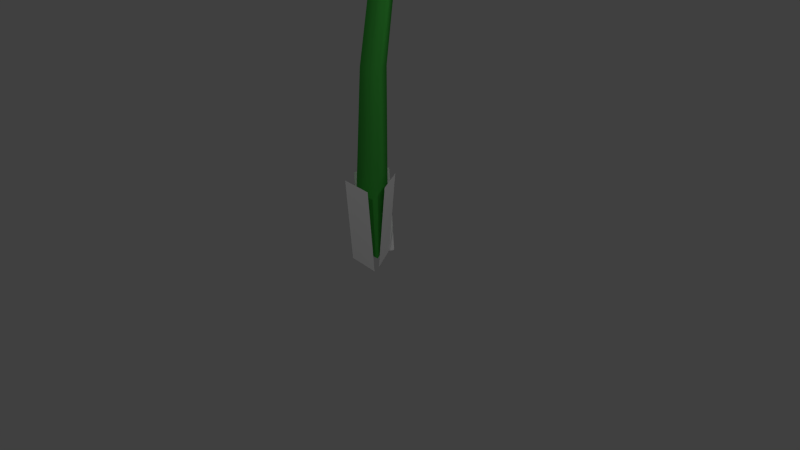 # Source: pellet-posy.blend  (saved by Blender 2.72.0; exported with 4.5.12 LTS)
import bpy
from mathutils import Matrix  # noqa: F401  (used for matrix-valued properties, if any)

bpy.ops.wm.read_factory_settings(use_empty=True)
scene = bpy.context.scene
scene.name = 'Scene'

# ---- collections
col_collection_1 = bpy.data.collections.new('Collection 1'); scene.collection.children.link(col_collection_1)

# ---- materials (node trees are filled in below, after node groups)
mat_baseleaves = bpy.data.materials.new('BaseLeaves')
mat_baseleaves.alpha_threshold = 0.0
mat_baseleaves.use_transparent_shadow = False
mat_baseleaves.diffuse_color = (1.0, 1.0, 1.0, 1.0)
mat_baseleaves.roughness = 0.5
mat_stem = bpy.data.materials.new('Stem')
mat_stem.alpha_threshold = 0.0
mat_stem.use_transparent_shadow = False
mat_stem.diffuse_color = (0.05669, 0.4291, 0.05669, 1.0)
mat_stem.roughness = 0.5
mat_stem.specular_intensity = 0.25
mat_red_pellet = bpy.data.materials.new('red_pellet')
mat_red_pellet.alpha_threshold = 0.0
mat_red_pellet.use_transparent_shadow = False
mat_red_pellet.diffuse_color = (1.0, 0.0, 0.0, 1.0)
mat_red_pellet.roughness = 0.5
mat_red_pellet.specular_intensity = 1.0
mat_number = bpy.data.materials.new('Number')
mat_number.alpha_threshold = 0.0
mat_number.use_transparent_shadow = False
mat_number.roughness = 0.5
mat_petal = bpy.data.materials.new('Petal')
mat_petal.alpha_threshold = 0.0
mat_petal.use_transparent_shadow = False
mat_petal.roughness = 0.5
mat_leaves = bpy.data.materials.new('Leaves')
mat_leaves.alpha_threshold = 0.0
mat_leaves.use_transparent_shadow = False
mat_leaves.roughness = 0.5
mat_leaves.specular_intensity = 0.2
mat_base = bpy.data.materials.new('Base')
mat_base.alpha_threshold = 0.0
mat_base.use_transparent_shadow = False
mat_base.diffuse_color = (0.0, 0.329, 0.0, 1.0)
mat_base.roughness = 0.5

# ---- material node trees

# ---- world
world_world = bpy.data.worlds.new('World'); scene.world = world_world
world_world.color = (0.05088, 0.05088, 0.05088)
world_world.use_sun_shadow = False
world_world.sun_shadow_jitter_overblur = 0.0
world_world.cycles.sampling_method = 'MANUAL'
world_world.cycles.sample_map_resolution = 256

# ---- cameras
cam_camera = bpy.data.cameras.new('Camera')
cam_camera.clip_end = 100.0
cam_camera.lens = 35.0
cam_camera.sensor_width = 32.0
cam_camera.sensor_height = 18.0
cam_camera.ortho_scale = 7.314
cam_camera.dof.focus_distance = 0.0
cam_camera.dof.aperture_fstop = 128.0

# ---- lights
light_lamp_003 = bpy.data.lights.new('Lamp.003', 'POINT')
light_lamp_003.transmission_factor = 0.0
light_lamp_003.cutoff_distance = 30.0
light_lamp_003.energy = 100.0
light_lamp_003.shadow_buffer_clip_start = 1.001
light_lamp_003.shadow_soft_size = 0.1
light_lamp_003.shadow_maximum_resolution = 0.006
light_lamp_003.use_absolute_resolution = True
light_lamp_003.cycles.use_multiple_importance_sampling = False
light_lamp_002 = bpy.data.lights.new('Lamp.002', 'POINT')
light_lamp_002.transmission_factor = 0.0
light_lamp_002.cutoff_distance = 30.0
light_lamp_002.energy = 100.0
light_lamp_002.shadow_buffer_clip_start = 1.001
light_lamp_002.shadow_soft_size = 0.1
light_lamp_002.shadow_maximum_resolution = 0.006
light_lamp_002.use_absolute_resolution = True
light_lamp_002.cycles.use_multiple_importance_sampling = False
light_lamp_001 = bpy.data.lights.new('Lamp.001', 'POINT')
light_lamp_001.transmission_factor = 0.0
light_lamp_001.cutoff_distance = 30.0
light_lamp_001.energy = 100.0
light_lamp_001.shadow_buffer_clip_start = 1.001
light_lamp_001.shadow_soft_size = 0.1
light_lamp_001.shadow_maximum_resolution = 0.006
light_lamp_001.use_absolute_resolution = True
light_lamp_001.cycles.use_multiple_importance_sampling = False
light_lamp = bpy.data.lights.new('Lamp', 'POINT')
light_lamp.transmission_factor = 0.0
light_lamp.cutoff_distance = 30.0
light_lamp.energy = 100.0
light_lamp.shadow_buffer_clip_start = 1.001
light_lamp.shadow_soft_size = 0.1
light_lamp.shadow_maximum_resolution = 0.006
light_lamp.use_absolute_resolution = True
light_lamp.cycles.use_multiple_importance_sampling = False

# ---- meshes
me_plane = bpy.data.meshes.new('Plane')
me_plane.from_pydata([(0.2486, -0.2866, 1.041), (-0.2139, -0.2473, 1.041), (0.2548, -0.2142, -0.06983), (-0.2078, -0.1749, -0.06983), (0.05629, 0.3453, 1.041), (0.2932, -0.05018, 1.041), (-0.02838, 0.2946, -0.06983), (0.2085, -0.1009, -0.06983), (-0.3348, 0.00106, 1.041), (-0.1343, 0.4197, 1.041), (-0.1954, -0.06574, -0.06983), (0.005165, 0.3529, -0.06983), (-1.3e-09, 0.2513, 0.06731), (-6.488e-09, 0.1835, 5.443), (0.2176, -0.1256, 0.06731), (0.1087, 0.05343, 5.306), (-0.2176, -0.1256, 0.06731), (-0.1087, 0.05343, 5.306), (-3.046e-09, 0.2837, 2.432), (0.1616, 0.003706, 2.432), (-0.1616, 0.003706, 2.432), (-2.369e-09, 0.4468, 3.48), (0.1467, 0.2024, 3.55), (-0.1467, 0.2024, 3.55), (-5.3e-09, 0.691, 4.251), (0.1129, 0.4955, 4.251), (-0.1129, 0.4955, 4.251), (0.004024, 0.6043, 5.004), (0.1103, 0.4293, 4.948), (-0.1022, 0.4293, 4.948), (-0.5968, -0.5884, 5.526), (-0.673, -0.583, 5.458), (-0.673, -0.2974, 5.165), (-0.5968, -0.2299, 5.158), (-0.5926, -0.1109, 5.991), (-0.6683, -0.04268, 5.985), (-0.6683, 0.2429, 5.692), (-0.5926, 0.2476, 5.624), (-0.013, 0.1252, 6.222), (-0.01245, 0.2245, 6.245), (-0.01245, 0.51, 5.952), (-0.013, 0.4837, 5.854), (0.5624, -0.1161, 5.986), (0.6386, -0.0486, 5.979), (0.6386, 0.237, 5.686), (0.5624, 0.2424, 5.619), (0.5582, -0.5936, 5.521), (0.6338, -0.5889, 5.452), (0.6338, -0.3033, 5.16), (0.5582, -0.2351, 5.153), (-0.02143, -0.8297, 5.291), (-0.02199, -0.856, 5.192), (-0.02199, -0.5705, 4.899), (-0.02143, -0.4712, 4.923), (-0.3181, -0.7316, 5.465), (0.1532, -0.7352, 5.461), (-0.3156, -0.05896, 6.121), (0.1557, -0.06254, 6.117), (-0.02054, 0.5963, 5.908), (-0.02054, 0.5658, 6.655), (0.6648, 0.3129, 5.632), (1.097, 0.1036, 6.205), (0.6648, -0.2537, 5.08), (1.097, -0.8206, 5.304), (-0.02054, -0.537, 4.804), (-0.02054, -1.283, 4.853), (-0.7059, -0.2537, 5.08), (-1.138, -0.8206, 5.304), (-0.7059, 0.3129, 5.632), (-1.138, 0.1036, 6.205), (-0.02054, 0.5539, 6.255), (0.8483, 0.1948, 5.905), (0.8483, -0.5236, 5.205), (-0.02054, -0.8828, 4.855), (-0.8894, -0.5236, 5.205), (-0.8894, 0.1948, 5.905), (0.6576, -0.2583, 5.075), (-0.02216, -0.5352, 4.805), (-0.02216, -0.5352, 4.805), (0.6576, -0.2583, 5.075), (0.6626, 0.3018, 5.621), (-0.01228, 0.5849, 5.897), (-0.6921, 0.3079, 5.627), (-0.697, -0.2521, 5.081), (0.1448, 0.7759, 5.199), (-0.1227, 0.5984, 5.882), (0.5674, 0.3571, 5.647), (0.501, 0.4942, 4.916), (0.5299, 0.4866, 5.773), (0.7826, 0.05788, 5.355), (0.4144, 0.2766, 4.617), (0.713, 0.1052, 5.401), (0.48, -0.4018, 4.907), (0.1046, 0.05677, 4.59), (0.4803, -0.3734, 4.934), (-0.08805, -0.5327, 4.779), (-0.3595, 0.08998, 4.605), (0.02703, -0.4906, 4.82), (-0.6466, -0.2882, 5.017), (-0.5804, 0.1502, 4.757), (-0.6083, -0.4076, 4.901), (-0.8653, 0.06533, 5.362), (-0.4104, 0.8128, 5.259), (-0.7292, 0.4255, 5.713), (0.01812, 0.6408, 5.923), (-0.557, 0.5579, 5.018), (-0.8049, 0.0001619, 5.299), (-0.5173, 0.4881, 5.774), (0.1448, 0.7759, 5.199), (-0.1227, 0.5984, 5.882), (0.5674, 0.3571, 5.647), (0.501, 0.4942, 4.916), (0.5299, 0.4866, 5.773), (0.7826, 0.05788, 5.355), (0.4144, 0.2766, 4.617), (0.713, 0.1052, 5.401), (0.48, -0.4018, 4.907), (0.1046, 0.05677, 4.59), (0.4803, -0.3734, 4.934), (-0.08805, -0.5327, 4.779), (-0.3595, 0.08998, 4.605), (0.02703, -0.4906, 4.82), (-0.6466, -0.2882, 5.017), (-0.5804, 0.1502, 4.757), (-0.6083, -0.4076, 4.901), (-0.8653, 0.06533, 5.362), (-0.4104, 0.8128, 5.259), (-0.7292, 0.4255, 5.713), (0.01812, 0.6408, 5.923), (-0.557, 0.5579, 5.018), (-0.8049, 0.0001619, 5.299), (-0.5173, 0.4881, 5.774), (-0.02054, 0.5963, 5.908), (-0.02054, 0.5658, 6.655), (0.6648, 0.3129, 5.632), (1.097, 0.1036, 6.205), (0.6648, -0.2537, 5.08), (1.097, -0.8206, 5.304), (-0.02054, -0.537, 4.804), (-0.02054, -1.283, 4.853), (-0.7059, -0.2537, 5.08), (-1.138, -0.8206, 5.304), (-0.7059, 0.3129, 5.632), (-1.138, 0.1036, 6.205), (-0.02054, 0.5539, 6.255), (0.8483, 0.1948, 5.905), (0.8483, -0.5236, 5.205), (-0.02054, -0.8828, 4.855), (-0.8894, -0.5236, 5.205), (-0.8894, 0.1948, 5.905), (0.6626, 0.3018, 5.621), (-0.01228, 0.5849, 5.897), (-0.6921, 0.3079, 5.627), (-0.697, -0.2521, 5.081)], [], [(0, 1, 3, 2), (4, 5, 7, 6), (8, 9, 11, 10), (27, 13, 15, 28), (29, 17, 13, 27), (28, 15, 17, 29), (12, 18, 19, 14), (16, 20, 18, 12), (14, 19, 20, 16), (18, 21, 22, 19), (20, 23, 21, 18), (19, 22, 23, 20), (21, 24, 25, 22), (23, 26, 24, 21), (22, 25, 26, 23), (24, 27, 28, 25), (26, 29, 27, 24), (25, 28, 29, 26), (33, 32, 36, 37), (32, 31, 35, 36), (31, 30, 34, 35), (37, 36, 40, 41), (36, 35, 39, 40), (35, 34, 38, 39), (41, 40, 44, 45), (40, 39, 43, 44), (39, 38, 42, 43), (45, 44, 48, 49), (44, 43, 47, 48), (43, 42, 46, 47), (49, 48, 52, 53), (48, 47, 51, 52), (47, 46, 50, 51), (37, 41, 45, 33), (38, 34, 30, 42), (49, 53, 33, 45), (30, 50, 46, 42), (53, 52, 32, 33), (52, 51, 31, 32), (51, 50, 30, 31), (54, 55, 57, 56), (70, 59, 61, 71), (71, 61, 63, 72), (72, 63, 65, 73), (73, 65, 67, 74), (75, 69, 59, 70), (74, 67, 69, 75), (58, 70, 71, 60), (60, 71, 72, 62), (62, 72, 73, 64), (64, 73, 74, 66), (68, 75, 70, 58), (66, 74, 75, 68), (153, 150, 76, 77), (87, 88, 89), (84, 85, 86), (93, 94, 95), (90, 91, 92), (99, 100, 101), (96, 97, 98), (102, 103, 104), (105, 106, 107), (83, 78, 79, 80), (81, 82, 83, 80), (111, 113, 112), (108, 110, 109), (117, 119, 118), (114, 116, 115), (123, 125, 124), (120, 122, 121), (126, 128, 127), (129, 131, 130), (144, 145, 135, 133), (145, 146, 137, 135), (146, 147, 139, 137), (147, 148, 141, 139), (149, 144, 133, 143), (148, 149, 143, 141), (132, 134, 145, 144), (134, 136, 146, 145), (136, 138, 147, 146), (138, 140, 148, 147), (142, 132, 144, 149), (140, 142, 149, 148), (151, 150, 153, 152)])
me_plane.polygons.foreach_set('use_smooth', [0, 0, 0, 1, 1, 1, 1, 1, 1, 1, 1, 1, 1, 1, 1, 1, 1, 1, 1, 1, 1, 1, 1, 1, 1, 1, 1, 1, 1, 1, 1, 1, 1, 1, 1, 1, 1, 1, 1, 1, 0, 1, 1, 1, 1, 1, 1, 1, 1, 1, 1, 1, 1, 1, 0, 0, 0, 0, 0, 0, 0, 0, 1, 1, 0, 0, 0, 0, 0, 0, 0, 0, 1, 1, 1, 1, 1, 1, 1, 1, 1, 1, 1, 1, 1])
me_plane.polygons.foreach_set('material_index', [0, 0, 0, 1, 1, 1, 1, 1, 1, 1, 1, 1, 1, 1, 1, 1, 1, 1, 2, 2, 2, 2, 2, 2, 2, 2, 2, 2, 2, 2, 2, 2, 2, 2, 2, 2, 2, 2, 2, 2, 3, 4, 4, 4, 4, 4, 4, 4, 4, 4, 4, 4, 4, 6, 5, 5, 5, 5, 5, 5, 5, 5, 6, 6, 5, 5, 5, 5, 5, 5, 5, 5, 4, 4, 4, 4, 4, 4, 4, 4, 4, 4, 4, 4, 6])
_uv = me_plane.uv_layers.new(name='UVMap')
_uv.uv.foreach_set('vector', [1.036, 0.9987, -0.03504, 0.9928, -0.0358, -0.02065, 1.035, -0.01469, 0.9952, 1.0, 0.00189, 0.999, 0.004787, -0.006552, 0.9981, -0.005105, 1.013, 0.9955, -0.011, 0.9964, -0.01284, -0.0006645, 1.011, -0.001551, 0.0, 0.0, 0.0, 0.0, 0.0, 0.0, 0.0, 0.0, 0.0, 0.0, 0.0, 0.0, 0.0, 0.0, 0.0, 0.0, 0.0, 0.0, 0.0, 0.0, 0.0, 0.0, 0.0, 0.0, 0.0, 0.0, 0.0, 0.0, 0.0, 0.0, 0.0, 0.0, 0.0, 0.0, 0.0, 0.0, 0.0, 0.0, 0.0, 0.0, 0.0, 0.0, 0.0, 0.0, 0.0, 0.0, 0.0, 0.0, 0.0, 0.0, 0.0, 0.0, 0.0, 0.0, 0.0, 0.0, 0.0, 0.0, 0.0, 0.0, 0.0, 0.0, 0.0, 0.0, 0.0, 0.0, 0.0, 0.0, 0.0, 0.0, 0.0, 0.0, 0.0, 0.0, 0.0, 0.0, 0.0, 0.0, 0.0, 0.0, 0.0, 0.0, 0.0, 0.0, 0.0, 0.0, 0.0, 0.0, 0.0, 0.0, 0.0, 0.0, 0.0, 0.0, 0.0, 0.0, 0.0, 0.0, 0.0, 0.0, 0.0, 0.0, 0.0, 0.0, 0.0, 0.0, 0.0, 0.0, 0.0, 0.0, 0.0, 0.0, 0.0, 0.0, 0.0, 0.0, 0.0, 0.0, 0.0, 0.0, 0.0, 0.0, 0.0, 0.0, 0.0, 0.0, 0.0, 0.0, 0.0, 0.0, 0.0, 0.0, 0.0, 0.0, 0.0, 0.0, 0.0, 0.0, 0.0, 0.0, 0.0, 0.0, 0.0, 0.0, 0.0, 0.0, 0.0, 0.0, 0.0, 0.0, 0.0, 0.0, 0.0, 0.0, 0.0, 0.0, 0.0, 0.0, 0.0, 0.0, 0.0, 0.0, 0.0, 0.0, 0.0, 0.0, 0.0, 0.0, 0.0, 0.0, 0.0, 0.0, 0.0, 0.0, 0.0, 0.0, 0.0, 0.0, 0.0, 0.0, 0.0, 0.0, 0.0, 0.0, 0.0, 0.0, 0.0, 0.0, 0.0, 0.0, 0.0, 0.0, 0.0, 0.0, 0.0, 0.0, 0.0, 0.0, 0.0, 0.0, 0.0, 0.0, 0.0, 0.0, 0.0, 0.0, 0.0, 0.0, 0.0, 0.0, 0.0, 0.0, 0.0, 0.0, 0.0, 0.0, 0.0, 0.0, 0.0, 0.0, 0.0, 0.0, 0.0, 0.0, 0.0, 0.0, 0.0, 0.0, 0.0, 0.0, 0.0, 0.0, 0.0, 0.0, 0.0, 0.0, 0.0, 0.0, 0.0, 0.0, 0.0, 0.0, 0.0, 0.0, 0.0, 0.0, 0.0, 0.0, 0.0, 0.0, 0.0, 0.0, 0.0, 0.0, 0.0, 0.0, 0.0, 0.0, 0.0, 0.0, 0.0, 0.0, 0.0, 0.0, 0.0, 0.0, 0.0, 0.0, 0.0, 0.0, 0.0, 0.0, 0.0, 0.0, 0.0, 0.0, 0.0, 0.0, 0.0, 0.0, 0.0, 0.0, 0.0, 0.0, 0.0, 0.0, 0.0, 0.0, 0.0, 0.0, 0.0, 0.0, 0.0, 0.0, 0.0, 0.0, 0.0, 0.0, 0.1756, 0.0, 0.1756, 1.0, 0.0, 1.0, 2.047, 0.4992, 2.047, 0.995, 4.09, 0.995, 4.09, 0.4992, 3.072, 0.4992, 3.072, 0.995, 1.022, 0.995, 1.022, 0.4992, 4.09, 0.4992, 4.09, 0.995, 2.047, 0.995, 2.047, 0.4992, 2.047, 0.4992, 2.047, 0.995, 0.004188, 0.995, 0.004188, 0.4992, 0.01228, 0.4992, 0.01228, 0.995, 2.047, 0.995, 2.047, 0.4992, 1.022, 0.4992, 1.022, 0.995, 3.072, 0.995, 3.072, 0.4992, 2.047, 0.003345, 2.047, 0.4992, 4.09, 0.4992, 4.09, 0.003345, 3.072, 0.003345, 3.072, 0.4992, 1.022, 0.4992, 1.022, 0.003345, 4.09, 0.003345, 4.09, 0.4992, 2.047, 0.4992, 2.047, 0.003345, 2.047, 0.003345, 2.047, 0.4992, 0.004188, 0.4992, 0.004188, 0.003345, 0.01228, 0.003345, 0.01228, 0.4992, 2.047, 0.4992, 2.047, 0.003345, 1.022, 0.003345, 1.022, 0.4992, 3.072, 0.4992, 3.072, 0.003345, 0.0, 0.0, 0.0, 0.0, 0.0, 0.0, 0.0, 0.0, 0.4872, -0.1378, -0.08859, 0.9942, 1.112, 1.004, 0.4823, -0.1821, 1.107, 0.9991, -0.08859, 0.9991, 0.4872, -0.1427, -0.123, 0.9942, 1.102, 0.9991, 0.4971, -0.1378, 1.079, 0.9942, -0.07782, 0.9951, 0.5118, -0.1329, -0.1378, 0.9942, 1.127, 0.9991, 0.4971, -0.1575, 1.093, 0.9991, -0.1034, 0.9991, 0.4971, -0.1526, -0.1378, 1.009, 1.142, 1.004, 0.4922, -0.1821, 1.102, 0.9991, -0.128, 0.9991, 0.0, 0.0, 0.0, 0.0, 0.0, 0.0, 0.0, 0.0, 0.0, 0.0, 0.0, 0.0, 0.0, 0.0, 0.0, 0.0, 0.4872, -0.1378, 1.112, 1.004, -0.08859, 0.9942, 0.4823, -0.1821, -0.08859, 0.9991, 1.107, 0.9991, 0.4872, -0.1427, 1.102, 0.9991, -0.123, 0.9942, 0.4971, -0.1378, -0.07782, 0.9951, 1.079, 0.9942, 0.5118, -0.1329, 1.127, 0.9991, -0.1378, 0.9942, 0.4971, -0.1575, -0.1034, 0.9991, 1.093, 0.9991, 0.4971, -0.1526, 1.142, 1.004, -0.1378, 1.009, 0.4922, -0.1821, -0.128, 0.9991, 1.102, 0.9991, 2.047, 0.4992, 4.09, 0.4992, 4.09, 0.995, 2.047, 0.995, 3.072, 0.4992, 1.022, 0.4992, 1.022, 0.995, 3.072, 0.995, 4.09, 0.4992, 2.047, 0.4992, 2.047, 0.995, 4.09, 0.995, 2.047, 0.4992, 0.004188, 0.4992, 0.004188, 0.995, 2.047, 0.995, 0.01228, 0.4992, 2.047, 0.4992, 2.047, 0.995, 0.01228, 0.995, 1.022, 0.4992, 3.072, 0.4992, 3.072, 0.995, 1.022, 0.995, 2.047, 0.003345, 4.09, 0.003345, 4.09, 0.4992, 2.047, 0.4992, 3.072, 0.003345, 1.022, 0.003345, 1.022, 0.4992, 3.072, 0.4992, 4.09, 0.003345, 2.047, 0.003345, 2.047, 0.4992, 4.09, 0.4992, 2.047, 0.003345, 0.004188, 0.003345, 0.004188, 0.4992, 2.047, 0.4992, 0.01228, 0.003345, 2.047, 0.003345, 2.047, 0.4992, 0.01228, 0.4992, 1.022, 0.003345, 3.072, 0.003345, 3.072, 0.4992, 1.022, 0.4992, 0.0, 0.0, 0.0, 0.0, 0.0, 0.0, 0.0, 0.0])
me_plane.materials.append(mat_baseleaves)
me_plane.materials.append(mat_stem)
me_plane.materials.append(mat_red_pellet)
me_plane.materials.append(mat_number)
me_plane.materials.append(mat_petal)
me_plane.materials.append(mat_leaves)
me_plane.materials.append(mat_base)
me_plane.use_remesh_preserve_volume = False
me_plane.use_remesh_preserve_attributes = False
me_plane.use_mirror_vertex_groups = False
me_plane.update()
arm_armature = bpy.data.armatures.new('Armature')  # bones are not reproduced

# ---- objects
ob_armature = bpy.data.objects.new('Armature', arm_armature)
ob_posy = bpy.data.objects.new('Posy', me_plane)
ob_lamp_003 = bpy.data.objects.new('Lamp.003', light_lamp_003)
ob_lamp_002 = bpy.data.objects.new('Lamp.002', light_lamp_002)
ob_lamp_001 = bpy.data.objects.new('Lamp.001', light_lamp_001)
ob_lamp = bpy.data.objects.new('Lamp', light_lamp)
ob_camera = bpy.data.objects.new('Camera', cam_camera)

# ---- transforms, parenting, visibility, modifiers, constraints
ob_armature.location = (0.0, 0.0, 0.0)
ob_armature.lineart.crease_threshold = 0.0
ob_posy.parent = ob_armature
ob_posy.location = (0.0, 0.0, 0.0)
ob_posy.lineart.crease_threshold = 0.0
_vg = ob_posy.vertex_groups.new(name='stem')
_vg.add([0, 1, 2, 3, 4, 5, 6, 7, 8, 9, 10, 11, 12, 13, 14, 15, 16, 17, 18, 19, 20, 21, 22, 23, 24, 25, 26, 27, 28, 29], 1.0, 'REPLACE')
_vg = ob_posy.vertex_groups.new(name='head')
_vg.add([30, 31, 32, 33, 34, 35, 36, 37, 38, 39, 40, 41, 42, 43, 44, 45, 46, 47, 48, 49, 50, 51, 52, 53, 54, 55, 56, 57, 58, 59, 60, 61, 62, 63, 64, 65, 66, 67, 68, 69, 70, 71, 72, 73, 74, 75, 76, 77, 78, 79, 80, 81, 82, 83, 84, 85, 86, 87, 88, 89, 90, 91, 92, 93, 94, 95, 96, 97, 98, 99, 100, 101, 102, 103, 104, 105, 106, 107, 108, 109, 110, 111, 112, 113, 114, 115, 116, 117, 118, 119, 120, 121, 122, 123, 124, 125, 126, 127, 128, 129, 130, 131, 132, 133, 134, 135, 136, 137, 138, 139, 140, 141, 142, 143, 144, 145, 146, 147, 148, 149, 150, 151, 152, 153], 1.0, 'REPLACE')
_m = ob_posy.modifiers.new('Armature', 'ARMATURE')
_m.object = ob_armature
ob_lamp_003.location = (-0.6683, 4.204, 8.097)
ob_lamp_003.rotation_euler = (0.6503, 0.05522, 1.866)
ob_lamp_003.scale = (1.0, 1.0, 1.0)
ob_lamp_003.lock_rotations_4d = False
ob_lamp_003.empty_display_type = 'ARROWS'
ob_lamp_003.color = (0.0, 0.0, 0.0, 0.0)
ob_lamp_003.lineart.crease_threshold = 0.0
ob_lamp_002.location = (-5.469, -2.576, 7.264)
ob_lamp_002.rotation_euler = (0.6503, 0.05522, 1.866)
ob_lamp_002.scale = (1.0, 1.0, 1.0)
ob_lamp_002.lock_rotations_4d = False
ob_lamp_002.empty_display_type = 'ARROWS'
ob_lamp_002.color = (0.0, 0.0, 0.0, 0.0)
ob_lamp_002.lineart.crease_threshold = 0.0
ob_lamp_001.location = (3.373, -4.712, 5.736)
ob_lamp_001.rotation_euler = (0.6503, 0.05522, 1.866)
ob_lamp_001.scale = (1.0, 1.0, 1.0)
ob_lamp_001.lock_rotations_4d = False
ob_lamp_001.empty_display_type = 'ARROWS'
ob_lamp_001.color = (0.0, 0.0, 0.0, 0.0)
ob_lamp_001.lineart.crease_threshold = 0.0
ob_lamp.location = (4.076, 1.005, 5.904)
ob_lamp.rotation_euler = (0.6503, 0.05522, 1.866)
ob_lamp.scale = (1.0, 1.0, 1.0)
ob_lamp.lock_rotations_4d = False
ob_lamp.empty_display_type = 'ARROWS'
ob_lamp.color = (0.0, 0.0, 0.0, 0.0)
ob_lamp.lineart.crease_threshold = 0.0
ob_camera.location = (7.481, -6.508, 5.344)
ob_camera.rotation_euler = (1.109, 0.01082, 0.8149)
ob_camera.scale = (1.0, 1.0, 1.0)
ob_camera.lock_rotations_4d = False
ob_camera.empty_display_type = 'ARROWS'
ob_camera.color = (0.0, 0.0, 0.0, 0.0)
ob_camera.display_type = 'WIRE'
ob_camera.lineart.crease_threshold = 0.0

# ---- collection membership
col_collection_1.objects.link(ob_armature)
col_collection_1.objects.link(ob_posy)
col_collection_1.objects.link(ob_lamp_003)
col_collection_1.objects.link(ob_lamp_002)
col_collection_1.objects.link(ob_lamp_001)
col_collection_1.objects.link(ob_lamp)
col_collection_1.objects.link(ob_camera)

# ---- scene / render settings (as saved in the file)
scene.camera = ob_camera
scene.frame_start = 0; scene.frame_end = 60; scene.frame_set(5)
scene.render.engine = 'BLENDER_EEVEE_NEXT'
scene.render.resolution_percentage = 50
scene.render.fps = 60
scene.render.dither_intensity = 0.0
scene.cycles.use_denoising = False
scene.cycles.samples = 10
scene.cycles.sampling_pattern = 'TABULATED_SOBOL'
scene.cycles.light_sampling_threshold = 0.0
scene.cycles.use_adaptive_sampling = False
scene.cycles.use_light_tree = False
scene.cycles.blur_glossy = 0.0
scene.cycles.pixel_filter_type = 'GAUSSIAN'
scene.cycles.sample_clamp_indirect = 0.0
scene.view_settings.view_transform = 'Standard'
bpy.context.view_layer.update()
